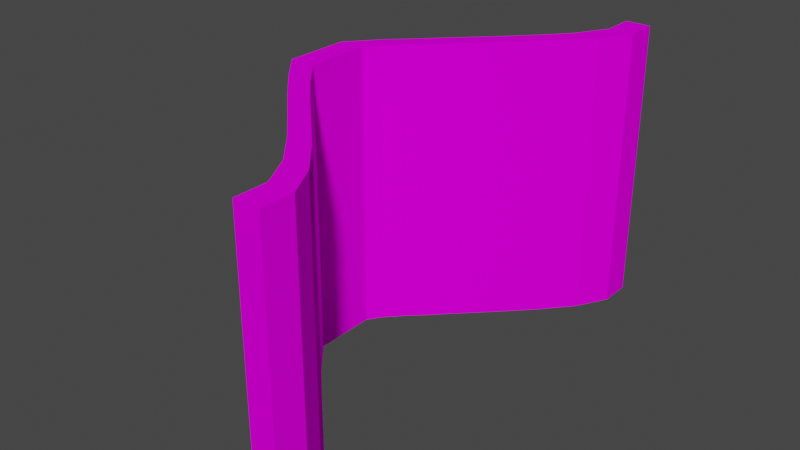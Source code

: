 # Source: CurvedWall.blend  (saved by Blender 2.80.75; exported with 4.5.12 LTS)
import bpy
from mathutils import Matrix  # noqa: F401  (used for matrix-valued properties, if any)

bpy.ops.wm.read_factory_settings(use_empty=True)
scene = bpy.context.scene
scene.name = 'Scene'

# ---- collections
col_collection = bpy.data.collections.new('Collection'); scene.collection.children.link(col_collection)

# ---- images (referenced by path relative to the original .blend; pixels are not part of the script)
import os
ASSET_DIR = os.environ.get("B2B_ASSET_DIR", "")  # directory of the original .blend (textures are referenced by path, not embedded)
HERE = os.path.dirname(os.path.abspath(__file__))  # packed textures are extracted next to this script under _unpacked/

def load_image(name, relpath, width, height, colorspace="sRGB"):
    """Load a texture the original file referenced (path relative to the .blend, or extracted next to this script)."""
    p = next((c for c in (os.path.join(HERE, relpath), os.path.join(ASSET_DIR, relpath)) if relpath and os.path.exists(c)), "")
    if p:
        img = bpy.data.images.load(p, check_existing=True)
        img.name = name
    else:  # same state as the original file: an image datablock whose file is absent (Cycles renders it pink)
        img = bpy.data.images.new(name, width, height)
        img.source = "FILE"
        img.filepath = "//" + (relpath or name)
    img.colorspace_settings.name = colorspace
    return img
img_walltexture_png = load_image('WallTexture.png', 'WallTexture.png', 1024, 1024, 'sRGB')

# ---- materials (node trees are filled in below, after node groups)
mat_material = bpy.data.materials.new('Material')
mat_material.alpha_threshold = 0.0
mat_material.use_transparent_shadow = False
mat_material.line_color = (0.0, 0.0, 0.0, 1.0)

# ---- material node trees
mat_material.use_nodes = True; mat_material.node_tree.nodes.clear()
_N = mat_material.node_tree.nodes; _L = mat_material.node_tree.links
n0 = _N.new('ShaderNodeOutputMaterial'); n0.name = 'Material Output'; n0.location = (300, 300)
n1 = _N.new('ShaderNodeBsdfPrincipled'); n1.name = 'Principled BSDF'; n1.location = (10, 300)
n1.distribution = 'GGX'
n1.subsurface_method = 'BURLEY'
n1.inputs[2].default_value = 1.0
n1.inputs[3].default_value = 1.45
n1.inputs[13].default_value = 0.0
n1.inputs[27].default_value = (0.0, 0.0, 0.0, 1.0)
n1.inputs[28].default_value = 1.0
n2 = _N.new('ShaderNodeTexImage'); n2.name = 'Image Texture'; n2.location = (-280, 280)
n2.image = img_walltexture_png
_L.new(n1.outputs[0], n0.inputs[0])
_L.new(n2.outputs[0], n1.inputs[0])
n0.is_active_output = True

# ---- world
world_world = bpy.data.worlds.new('World'); scene.world = world_world
world_world.use_nodes = True; world_world.node_tree.nodes.clear()
_N = world_world.node_tree.nodes; _L = world_world.node_tree.links
n0 = _N.new('ShaderNodeOutputWorld'); n0.name = 'World Output'; n0.location = (300, 300)
n1 = _N.new('ShaderNodeBackground'); n1.name = 'Background'; n1.location = (10, 300)
n1.inputs[0].default_value = (0.05088, 0.05088, 0.05088, 1.0)
_L.new(n1.outputs[0], n0.inputs[0])
n0.is_active_output = True
world_world.color = (0.05088, 0.05088, 0.05088)
world_world.use_sun_shadow = False
world_world.sun_shadow_jitter_overblur = 0.0

# ---- meshes
me_cube = bpy.data.meshes.new('Cube')
me_cube.from_pydata([(1.0, 1.0, 1.0), (1.0, 1.0, -1.0), (1.0, -1.0, 1.0), (1.0, -1.0, -1.0), (-1.0, 1.0, 1.0), (-1.0, 1.0, -1.0), (-1.0, -1.0, 1.0), (-1.0, -1.0, -1.0), (-14.24, 0.0, -1.0), (-12.24, 0.0, 1.0), (-14.24, 0.0, 1.0), (-12.24, 0.0, -1.0), (-7.111, -0.5, -1.0), (-5.111, -0.5, 1.0), (-7.111, -0.5, 1.0), (-5.111, -0.5, -1.0), (-7.111, 0.4953, 1.0), (-5.111, 0.4953, -1.0), (-7.111, 0.4953, -1.0), (-5.111, 0.4953, 1.0), (-12.18, 0.2477, -1.0), (-10.18, 0.2477, 1.0), (-12.18, 0.2477, 1.0), (-10.18, 0.2477, -1.0), (-2.415, 0.7477, 1.0), (-0.4147, 0.7477, -1.0), (-2.415, 0.7477, -1.0), (-0.4147, 0.7477, 1.0), (-12.06, -0.25, 1.0), (-10.06, -0.25, -1.0), (-12.06, -0.25, -1.0), (-10.06, -0.25, 1.0), (-2.415, -0.75, -1.0), (-0.4147, -0.75, 1.0), (-2.415, -0.75, 1.0), (-0.4147, -0.75, -1.0), (-14.24, -0.125, 1.0), (-12.24, -0.125, -1.0), (-14.24, -0.125, -1.0), (-12.24, -0.125, 1.0), (-14.19, 0.1237, -1.001), (-12.24, 0.1238, 1.0), (-14.28, 0.1237, 0.9994), (-12.24, 0.1238, -1.0), (-9.635, 0.3715, 1.0), (-7.635, 0.3715, -1.0), (-9.635, 0.3715, -1.0), (-7.635, 0.3715, 1.0), (-4.62, 0.6215, -1.0), (-2.62, 0.6215, 1.0), (-4.62, 0.6215, 1.0), (-2.62, 0.6215, -1.0), (-9.635, -0.375, -1.0), (-7.635, -0.375, 1.0), (-9.635, -0.375, 1.0), (-7.635, -0.375, -1.0), (-4.62, -0.625, 1.0), (-2.62, -0.625, -1.0), (-4.62, -0.625, -1.0), (-2.62, -0.625, 1.0), (-1.0, -0.875, -1.0), (1.0, -0.875, 1.0), (-1.0, -0.875, 1.0), (1.0, -0.875, -1.0), (-1.0, 0.8738, 1.0), (1.0, 0.8738, -1.0), (-1.0, 0.8738, -1.0), (1.0, 0.8738, 1.0), (-1.0, 0.9369, 1.0), (1.0, 0.9369, -1.0), (-1.0, 0.9369, -1.0), (1.0, 0.9369, 1.0), (-1.707, 0.8108, -1.0), (0.2927, 0.8108, 1.0), (-1.707, 0.8108, 1.0), (0.2927, 0.8108, -1.0), (-3.517, 0.6846, 1.0), (-1.517, 0.6846, -1.0), (-3.517, 0.6846, -1.0), (-1.517, 0.6846, 1.0), (-5.866, 0.5584, -1.0), (-3.866, 0.5584, 1.0), (-5.866, 0.5584, 1.0), (-3.866, 0.5584, -1.0), (-8.373, 0.4334, 1.0), (-6.373, 0.4334, -1.0), (-8.373, 0.4334, -1.0), (-6.373, 0.4334, 1.0), (-10.97, 0.3031, -1.0), (-8.973, 0.3031, 1.0), (-10.97, 0.3031, 1.0), (-8.973, 0.3031, -1.0), (-13.29, 0.1813, 1.0), (-11.44, 0.1813, -1.0), (-13.28, 0.1813, -1.0), (-11.44, 0.1813, 1.0), (-14.26, 0.06192, -1.0), (-12.24, 0.06192, 1.0), (-14.26, 0.06192, 1.0), (-12.24, 0.06192, -1.0), (-14.24, -0.0625, 1.0), (-12.24, -0.0625, -1.0), (-14.24, -0.0625, -1.0), (-12.24, -0.0625, 1.0), (-13.15, -0.1875, -1.0), (-11.15, -0.1875, 1.0), (-13.15, -0.1875, 1.0), (-11.15, -0.1875, -1.0), (-10.85, -0.3125, 1.0), (-8.845, -0.3125, -1.0), (-10.85, -0.3125, -1.0), (-8.845, -0.3125, 1.0), (-8.373, -0.4375, -1.0), (-6.373, -0.4375, 1.0), (-8.373, -0.4375, 1.0), (-6.373, -0.4375, -1.0), (-5.836, -0.564, 1.0), (-3.836, -0.564, -1.0), (-5.836, -0.564, -1.0), (-3.836, -0.564, 1.0), (-3.517, -0.6875, -1.0), (-1.517, -0.6875, 1.0), (-3.517, -0.6875, 1.0), (-1.517, -0.6875, -1.0), (-1.707, -0.8125, 1.0), (0.2927, -0.8125, -1.0), (-1.707, -0.8125, -1.0), (0.2927, -0.8125, 1.0), (-1.0, -0.9375, -1.0), (1.0, -0.9375, 1.0), (-1.0, -0.9375, 1.0), (1.0, -0.9375, -1.0)], [], [(129, 130, 6, 2), (3, 2, 6, 7), (70, 68, 4, 5), (128, 131, 3, 7), (131, 129, 2, 3), (5, 4, 0, 1), (99, 97, 9, 11), (96, 99, 11, 8), (102, 100, 10, 8), (97, 98, 10, 9), (118, 116, 14, 12), (115, 113, 13, 15), (112, 115, 15, 12), (113, 114, 14, 13), (81, 82, 16, 19), (80, 83, 17, 18), (83, 81, 19, 17), (86, 84, 16, 18), (94, 92, 22, 20), (89, 90, 22, 21), (88, 91, 23, 20), (91, 89, 21, 23), (75, 73, 27, 25), (72, 75, 25, 26), (73, 74, 24, 27), (78, 76, 24, 26), (105, 106, 28, 31), (104, 107, 29, 30), (107, 105, 31, 29), (110, 108, 28, 30), (126, 124, 34, 32), (123, 121, 33, 35), (120, 123, 35, 32), (121, 122, 34, 33), (101, 103, 39, 37), (102, 101, 37, 38), (103, 100, 36, 39), (104, 106, 36, 38), (96, 98, 42, 40), (95, 92, 42, 41), (94, 93, 43, 40), (93, 95, 41, 43), (85, 87, 47, 45), (86, 85, 45, 46), (87, 84, 44, 47), (88, 90, 44, 46), (80, 82, 50, 48), (77, 79, 49, 51), (78, 77, 51, 48), (79, 76, 50, 49), (112, 114, 54, 52), (111, 108, 54, 53), (110, 109, 55, 52), (109, 111, 53, 55), (119, 116, 56, 59), (118, 117, 57, 58), (117, 119, 59, 57), (120, 122, 56, 58), (128, 130, 62, 60), (125, 127, 61, 63), (126, 125, 63, 60), (127, 124, 62, 61), (71, 68, 64, 67), (70, 69, 65, 66), (69, 71, 67, 65), (72, 74, 64, 66), (1, 0, 71, 69), (5, 1, 69, 70), (0, 4, 68, 71), (66, 64, 68, 70), (26, 24, 74, 72), (67, 64, 74, 73), (66, 65, 75, 72), (65, 67, 73, 75), (27, 24, 76, 79), (26, 25, 77, 78), (25, 27, 79, 77), (48, 50, 76, 78), (18, 16, 82, 80), (51, 49, 81, 83), (48, 51, 83, 80), (49, 50, 82, 81), (19, 16, 84, 87), (18, 17, 85, 86), (17, 19, 87, 85), (46, 44, 84, 86), (20, 22, 90, 88), (45, 47, 89, 91), (46, 45, 91, 88), (47, 44, 90, 89), (23, 21, 95, 93), (20, 23, 93, 94), (21, 22, 92, 95), (40, 42, 92, 94), (8, 10, 98, 96), (41, 42, 98, 97), (40, 43, 99, 96), (43, 41, 97, 99), (9, 10, 100, 103), (8, 11, 101, 102), (11, 9, 103, 101), (38, 36, 100, 102), (30, 28, 106, 104), (37, 39, 105, 107), (38, 37, 107, 104), (39, 36, 106, 105), (29, 31, 111, 109), (30, 29, 109, 110), (31, 28, 108, 111), (52, 54, 108, 110), (12, 14, 114, 112), (53, 54, 114, 113), (52, 55, 115, 112), (55, 53, 113, 115), (15, 13, 119, 117), (12, 15, 117, 118), (13, 14, 116, 119), (58, 56, 116, 118), (32, 34, 122, 120), (59, 56, 122, 121), (58, 57, 123, 120), (57, 59, 121, 123), (33, 34, 124, 127), (32, 35, 125, 126), (35, 33, 127, 125), (60, 62, 124, 126), (7, 6, 130, 128), (63, 61, 129, 131), (60, 63, 131, 128), (61, 62, 130, 129)])
_uv = me_cube.uv_layers.new(name='UVMap')
_uv.uv.foreach_set('vector', [0.04542, 0.9527, 0.7536, 0.9525, 0.7537, 0.9746, 0.04543, 0.9748, -0.1296, 0.9803, -0.1298, 0.2721, 0.5784, 0.2719, 0.5786, 0.9801, 0.6904, 0.9818, 0.6918, 0.2736, 0.7141, 0.2736, 0.7128, 0.9818, 0.842, 0.973, 0.8417, 0.2647, 0.8639, 0.2647, 0.8641, 0.973, 1.051, 0.981, 1.051, 0.2727, 1.073, 0.2727, 1.073, 0.9809, 0.005866, 0.2723, 0.007177, -0.4359, 0.7154, -0.4346, 0.7141, 0.2736, 0.3622, 0.9778, 0.3635, 0.2695, 0.3854, 0.2696, 0.3841, 0.9778, 1.045, 0.9825, 1.046, 0.2742, 1.068, 0.2743, 1.067, 0.9825, 0.3365, 0.9812, 0.3378, 0.2729, 0.36, 0.273, 0.3587, 0.9812, 0.0453, 0.5988, 0.7535, 0.5986, 0.7535, 0.6205, 0.04531, 0.6207, 0.159, 0.9808, 0.1603, 0.2726, 0.1829, 0.2726, 0.1816, 0.9809, 0.5391, 0.9781, 0.5404, 0.2699, 0.5625, 0.2699, 0.5612, 0.9781, 1.222, 0.9828, 1.223, 0.2746, 1.245, 0.2746, 1.244, 0.9828, 0.04536, 0.7757, 0.7536, 0.7754, 0.7536, 0.7976, 0.04537, 0.7978, 0.04524, 0.423, 0.7535, 0.4228, 0.7535, 0.4451, 0.04525, 0.4453, 0.8692, 0.9821, 0.8705, 0.2739, 0.8928, 0.274, 0.8915, 0.9822, 0.1864, 0.9774, 0.1877, 0.2692, 0.21, 0.2692, 0.2087, 0.9775, 0.5122, 0.9815, 0.5135, 0.2732, 0.5354, 0.2733, 0.5341, 0.9815, 0.4229, 0.9813, 0.4242, 0.2731, 0.4477, 0.2731, 0.4464, 0.9814, 0.04527, 0.5134, 0.7535, 0.5132, 0.7535, 0.5328, 0.04528, 0.533, 0.9596, 0.9823, 0.9609, 0.2741, 0.9805, 0.2741, 0.9792, 0.9823, 0.2768, 0.9776, 0.2781, 0.2694, 0.2977, 0.2694, 0.2964, 0.9776, 0.09703, 0.9773, 0.09834, 0.269, 0.1207, 0.2691, 0.1194, 0.9773, 0.7798, 0.982, 0.7811, 0.2737, 0.8034, 0.2738, 0.8021, 0.982, 0.04521, 0.3336, 0.7534, 0.3334, 0.7535, 0.3557, 0.04522, 0.356, 0.6011, 0.9816, 0.6024, 0.2734, 0.6247, 0.2735, 0.6234, 0.9817, 0.04533, 0.6871, 0.7536, 0.6869, 0.7536, 0.709, 0.04534, 0.7093, 1.133, 0.9826, 1.135, 0.2744, 1.157, 0.2744, 1.155, 0.9827, 0.4505, 0.9779, 0.4518, 0.2697, 0.474, 0.2697, 0.4727, 0.978, 0.248, 0.981, 0.2493, 0.2728, 0.2715, 0.2728, 0.2701, 0.981, 0.645, 0.9801, 0.6448, 0.2719, 0.6669, 0.2718, 0.6672, 0.9801, 0.9623, 0.981, 0.962, 0.2728, 0.9842, 0.2727, 0.9844, 0.981, 0.4136, 0.3984, -0.2946, 0.397, -0.2946, 0.3749, 0.4136, 0.3762, 0.04539, 0.8642, 0.7536, 0.864, 0.7536, 0.8861, 0.0454, 0.8863, 0.4063, 0.9778, 0.4076, 0.2696, 0.4297, 0.2697, 0.4284, 0.9779, 1.089, 0.9825, 1.09, 0.2743, 1.112, 0.2744, 1.111, 0.9826, 0.04532, 0.6429, 0.7535, 0.6426, 0.7536, 0.6648, 0.04532, 0.665, 0.2923, 0.9811, 0.2936, 0.2728, 0.3157, 0.2729, 0.3144, 0.9811, 0.3806, 0.9812, 0.3819, 0.273, 0.4038, 0.273, 0.4025, 0.9813, 0.04529, 0.5565, 0.7535, 0.5563, 0.7535, 0.5766, 0.04529, 0.5769, 1.003, 0.9824, 1.004, 0.2742, 1.024, 0.2742, 1.023, 0.9824, 0.3199, 0.9777, 0.3212, 0.2695, 0.3416, 0.2695, 0.3403, 0.9777, 0.2306, 0.9775, 0.232, 0.2693, 0.2539, 0.2693, 0.2526, 0.9776, 0.9134, 0.9822, 0.9147, 0.274, 0.9367, 0.274, 0.9353, 0.9823, 0.04526, 0.4672, 0.7535, 0.467, 0.7535, 0.4889, 0.04527, 0.4892, 0.466, 0.9814, 0.4673, 0.2732, 0.4915, 0.2732, 0.4902, 0.9814, 0.5564, 0.9816, 0.5577, 0.2733, 0.5801, 0.2734, 0.5788, 0.9816, 0.1417, 0.9774, 0.143, 0.2691, 0.1654, 0.2692, 0.164, 0.9774, 0.8245, 0.9821, 0.8258, 0.2738, 0.8481, 0.2739, 0.8468, 0.9821, 0.04523, 0.3783, 0.7535, 0.3781, 0.7535, 0.4004, 0.04524, 0.4006, 0.2037, 0.9809, 0.2051, 0.2727, 0.2272, 0.2727, 0.2259, 0.9809, 0.04535, 0.7314, 0.7536, 0.7312, 0.7536, 0.7533, 0.04535, 0.7535, 1.178, 0.9827, 1.179, 0.2745, 1.201, 0.2745, 1.2, 0.9828, 0.4948, 0.978, 0.4961, 0.2698, 0.5182, 0.2698, 0.5169, 0.978, 0.04538, 0.8205, 0.7536, 0.8202, 0.7536, 0.8418, 0.04538, 0.8421, 1.267, 0.9829, 1.268, 0.2746, 1.29, 0.2747, 1.288, 0.9829, 0.5838, 0.9782, 0.5852, 0.2699, 0.6068, 0.27, 0.6054, 0.9782, 0.1152, 0.9807, 0.1165, 0.2725, 0.1387, 0.2726, 0.1373, 0.9808, 0.6008, 0.9801, 0.6005, 0.2719, 0.6227, 0.2719, 0.6229, 0.9801, 1.007, 0.981, 1.006, 0.2727, 1.028, 0.2727, 1.029, 0.981, 0.7977, 0.973, 0.7975, 0.2647, 0.8196, 0.2647, 0.8198, 0.973, 0.0454, 0.9085, 0.7536, 0.9082, 0.7536, 0.9303, 0.04541, 0.9306, 0.0452, 0.289, 0.7534, 0.2887, 0.7534, 0.3111, 0.04521, 0.3113, 0.7351, 0.9819, 0.7364, 0.2737, 0.7588, 0.2737, 0.7575, 0.9819, 0.05235, 0.9772, 0.05366, 0.269, 0.076, 0.269, 0.07469, 0.9772, 0.6458, 0.9817, 0.6471, 0.2735, 0.6694, 0.2735, 0.6681, 0.9818, 0.03001, 0.9771, 0.03132, 0.2689, 0.05366, 0.269, 0.05235, 0.9772, 0.7128, 0.9818, 0.7141, 0.2736, 0.7364, 0.2737, 0.7351, 0.9819, 0.04519, 0.2666, 0.7534, 0.2664, 0.7534, 0.2887, 0.0452, 0.289, 0.6681, 0.9818, 0.6694, 0.2735, 0.6918, 0.2736, 0.6904, 0.9818, 0.6234, 0.9817, 0.6247, 0.2735, 0.6471, 0.2735, 0.6458, 0.9817, 0.04521, 0.3113, 0.7534, 0.3111, 0.7534, 0.3334, 0.04521, 0.3336, 0.7575, 0.9819, 0.7588, 0.2737, 0.7811, 0.2737, 0.7798, 0.982, 0.07469, 0.9772, 0.076, 0.269, 0.09834, 0.269, 0.09703, 0.9773, 0.04522, 0.356, 0.7535, 0.3557, 0.7535, 0.3781, 0.04523, 0.3783, 0.8021, 0.982, 0.8034, 0.2738, 0.8258, 0.2738, 0.8245, 0.9821, 0.1194, 0.9773, 0.1207, 0.2691, 0.143, 0.2691, 0.1417, 0.9774, 0.5788, 0.9816, 0.5801, 0.2734, 0.6024, 0.2734, 0.6011, 0.9816, 0.5341, 0.9815, 0.5354, 0.2733, 0.5577, 0.2733, 0.5564, 0.9816, 0.164, 0.9774, 0.1654, 0.2692, 0.1877, 0.2692, 0.1864, 0.9774, 0.8468, 0.9821, 0.8481, 0.2739, 0.8705, 0.2739, 0.8692, 0.9821, 0.04524, 0.4006, 0.7535, 0.4004, 0.7535, 0.4228, 0.04524, 0.423, 0.04525, 0.4453, 0.7535, 0.4451, 0.7535, 0.467, 0.04526, 0.4672, 0.8915, 0.9822, 0.8928, 0.274, 0.9147, 0.274, 0.9134, 0.9822, 0.2087, 0.9775, 0.21, 0.2692, 0.232, 0.2693, 0.2306, 0.9775, 0.4902, 0.9814, 0.4915, 0.2732, 0.5135, 0.2732, 0.5122, 0.9815, 0.4464, 0.9814, 0.4477, 0.2731, 0.4673, 0.2732, 0.466, 0.9814, 0.2526, 0.9776, 0.2539, 0.2693, 0.2781, 0.2694, 0.2768, 0.9776, 0.9353, 0.9823, 0.9367, 0.274, 0.9609, 0.2741, 0.9596, 0.9823, 0.04527, 0.4892, 0.7535, 0.4889, 0.7535, 0.5132, 0.04527, 0.5134, 0.2964, 0.9776, 0.2977, 0.2694, 0.3212, 0.2695, 0.3199, 0.9777, 0.9792, 0.9823, 0.9805, 0.2741, 1.004, 0.2742, 1.003, 0.9824, 0.04528, 0.533, 0.7535, 0.5328, 0.7535, 0.5563, 0.04529, 0.5565, 0.4025, 0.9813, 0.4038, 0.273, 0.4242, 0.2731, 0.4229, 0.9813, 0.3587, 0.9812, 0.36, 0.273, 0.3819, 0.273, 0.3806, 0.9812, 0.04529, 0.5769, 0.7535, 0.5766, 0.7535, 0.5986, 0.0453, 0.5988, 1.023, 0.9824, 1.024, 0.2742, 1.046, 0.2742, 1.045, 0.9825, 0.3403, 0.9777, 0.3416, 0.2695, 0.3635, 0.2695, 0.3622, 0.9778, 0.04531, 0.6207, 0.7535, 0.6205, 0.7535, 0.6426, 0.04532, 0.6429, 1.067, 0.9825, 1.068, 0.2743, 1.09, 0.2743, 1.089, 0.9825, 0.3841, 0.9778, 0.3854, 0.2696, 0.4076, 0.2696, 0.4063, 0.9778, 0.3144, 0.9811, 0.3157, 0.2729, 0.3378, 0.2729, 0.3365, 0.9812, 0.2701, 0.981, 0.2715, 0.2728, 0.2936, 0.2728, 0.2923, 0.9811, 0.4284, 0.9779, 0.4297, 0.2697, 0.4518, 0.2697, 0.4505, 0.9779, 1.111, 0.9826, 1.112, 0.2744, 1.135, 0.2744, 1.133, 0.9826, 0.04532, 0.665, 0.7536, 0.6648, 0.7536, 0.6869, 0.04533, 0.6871, 0.4727, 0.978, 0.474, 0.2697, 0.4961, 0.2698, 0.4948, 0.978, 1.155, 0.9827, 1.157, 0.2744, 1.179, 0.2745, 1.178, 0.9827, 0.04534, 0.7093, 0.7536, 0.709, 0.7536, 0.7312, 0.04535, 0.7314, 0.2259, 0.9809, 0.2272, 0.2727, 0.2493, 0.2728, 0.248, 0.981, 0.1816, 0.9809, 0.1829, 0.2726, 0.2051, 0.2727, 0.2037, 0.9809, 0.04535, 0.7535, 0.7536, 0.7533, 0.7536, 0.7754, 0.04536, 0.7757, 1.2, 0.9828, 1.201, 0.2745, 1.223, 0.2746, 1.222, 0.9828, 0.5169, 0.978, 0.5182, 0.2698, 0.5404, 0.2699, 0.5391, 0.9781, 0.5612, 0.9781, 0.5625, 0.2699, 0.5852, 0.2699, 0.5838, 0.9782, 1.244, 0.9828, 1.245, 0.2746, 1.268, 0.2746, 1.267, 0.9829, 0.04537, 0.7978, 0.7536, 0.7976, 0.7536, 0.8202, 0.04538, 0.8205, 0.1373, 0.9808, 0.1387, 0.2726, 0.1603, 0.2726, 0.159, 0.9808, 0.09308, 0.9807, 0.09439, 0.2725, 0.1165, 0.2725, 0.1152, 0.9807, 0.04538, 0.8421, 0.7536, 0.8418, 0.7536, 0.864, 0.04539, 0.8642, 1.288, 0.9829, 1.29, 0.2747, 1.312, 0.2747, 1.31, 0.983, 0.6054, 0.9782, 0.6068, 0.27, 0.6289, 0.27, 0.6276, 0.9783, 0.0454, 0.8863, 0.7536, 0.8861, 0.7536, 0.9082, 0.0454, 0.9085, 0.7756, 0.973, 0.7753, 0.2648, 0.7975, 0.2647, 0.7977, 0.973, 0.9844, 0.981, 0.9842, 0.2727, 1.006, 0.2727, 1.007, 0.981, 0.6229, 0.9801, 0.6227, 0.2719, 0.6448, 0.2719, 0.645, 0.9801, 0.5786, 0.9801, 0.5784, 0.2719, 0.6005, 0.2719, 0.6008, 0.9801, 1.029, 0.981, 1.028, 0.2727, 1.051, 0.2727, 1.051, 0.981, 0.8198, 0.973, 0.8196, 0.2647, 0.8417, 0.2647, 0.842, 0.973, 0.04541, 0.9306, 0.7536, 0.9303, 0.7536, 0.9525, 0.04542, 0.9527])
me_cube.materials.append(mat_material)
me_cube.use_remesh_preserve_volume = False
me_cube.use_remesh_preserve_attributes = False
me_cube.use_mirror_vertex_groups = False
me_cube.update()

# ---- objects
ob_cube = bpy.data.objects.new('Cube', me_cube)

# ---- transforms, parenting, visibility, modifiers, constraints
ob_cube.location = (0.0, 0.0, 0.0)
ob_cube.scale = (0.3419, 6.915, 3.889)
ob_cube.lock_rotations_4d = False
ob_cube.empty_display_type = 'ARROWS'
ob_cube.lineart.crease_threshold = 0.0

# ---- collection membership
col_collection.objects.link(ob_cube)

# ---- scene / render settings (as saved in the file)
scene.frame_start = 1; scene.frame_end = 250; scene.frame_set(1)
scene.render.engine = 'BLENDER_EEVEE_NEXT'
scene.cycles.use_denoising = False
scene.cycles.samples = 128
scene.cycles.sampling_pattern = 'TABULATED_SOBOL'
scene.cycles.use_adaptive_sampling = False
scene.cycles.use_light_tree = False
scene.view_settings.view_transform = 'Filmic'
bpy.context.view_layer.update()

# ---- added for rendering (the .blend has no active camera and no usable light): camera, sun
cam_auto = bpy.data.cameras.new('AutoCamera')
cam_auto.lens = 50.0
cam_auto.sensor_width = 36.0
cam_auto.clip_end = 1000.0
ob_auto_camera = bpy.data.objects.new('AutoCamera', cam_auto)
scene.collection.objects.link(ob_auto_camera)
ob_auto_camera.location = (13.1861, -18.5483, 12.3644)
ob_auto_camera.rotation_euler = (1.09748, -7.21219e-08, 0.694738)
scene.camera = ob_auto_camera
light_auto_sun = bpy.data.lights.new('AutoSun', 'SUN')
light_auto_sun.energy = 3.0
light_auto_sun.angle = 0.0523599
ob_auto_sun = bpy.data.objects.new('AutoSun', light_auto_sun)
scene.collection.objects.link(ob_auto_sun)
ob_auto_sun.rotation_euler = (0.872665, 0.174533, 0.523599)
bpy.context.view_layer.update()
